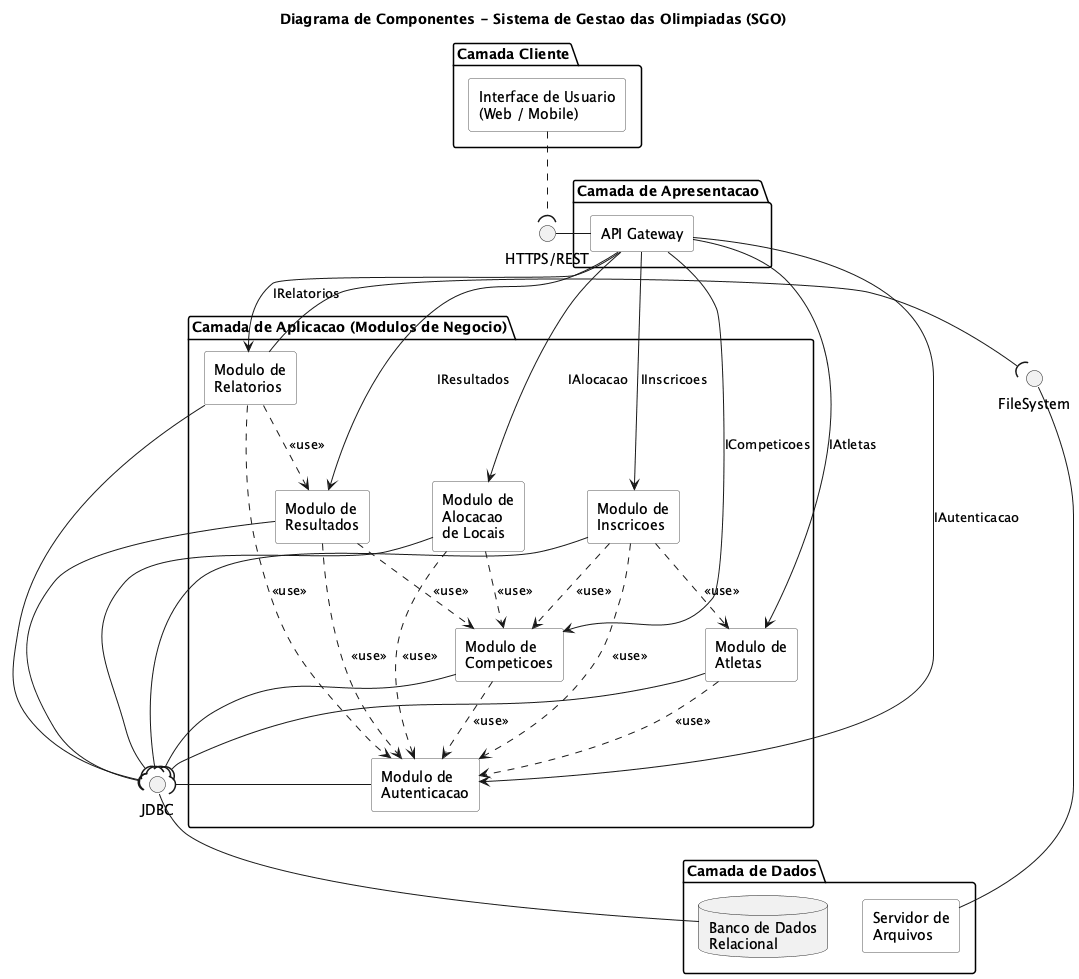

The diagram above was rendered by PlantUML. Its source (embedded in the PNG):
@startuml diagrama-de-componentes
title Diagrama de Componentes - Sistema de Gestao das Olimpiadas (SGO)

skinparam componentStyle rectangle
skinparam component {
  BackgroundColor #FEFEFE
  BorderColor #555555
}

package "Camada Cliente" {
  [Interface de Usuario\n(Web / Mobile)] as UI
}

package "Camada de Apresentacao" {
  [API Gateway] as GW
}

package "Camada de Aplicacao (Modulos de Negocio)" {
  [Modulo de\nAutenticacao] as AUTH
  [Modulo de\nCompeticoes] as MCO
  [Modulo de\nInscricoes] as MIN
  [Modulo de\nAlocacao\nde Locais] as MAL
  [Modulo de\nResultados] as MRE
  [Modulo de\nRelatorios] as MRL
  [Modulo de\nAtletas] as MAT
}

package "Camada de Dados" {
  database "Banco de Dados\nRelacional" as DB
  [Servidor de\nArquivos] as FS
}

' Interfaces principais (lollipop)
interface "HTTPS/REST" as IHTTPS
interface "JDBC" as IJDBC
interface "FileSystem" as IFS

UI ..( IHTTPS
IHTTPS - GW

GW --> AUTH : IAutenticacao
GW --> MCO : ICompeticoes
GW --> MIN : IInscricoes
GW --> MAL : IAlocacao
GW --> MRE : IResultados
GW --> MRL : IRelatorios
GW --> MAT : IAtletas

' Dependencias internas entre modulos
MIN ..> MCO : <<use>>
MIN ..> MAT : <<use>>
MAL ..> MCO : <<use>>
MRE ..> MCO : <<use>>
MRL ..> MRE : <<use>>

MCO ..> AUTH : <<use>>
MIN ..> AUTH : <<use>>
MAL ..> AUTH : <<use>>
MRE ..> AUTH : <<use>>
MRL ..> AUTH : <<use>>
MAT ..> AUTH : <<use>>

' Acesso a dados
AUTH -( IJDBC
MCO -( IJDBC
MIN -( IJDBC
MAL -( IJDBC
MRE -( IJDBC
MAT -( IJDBC
MRL -( IJDBC
IJDBC -- DB

MRL -( IFS
IFS -- FS

@enduml